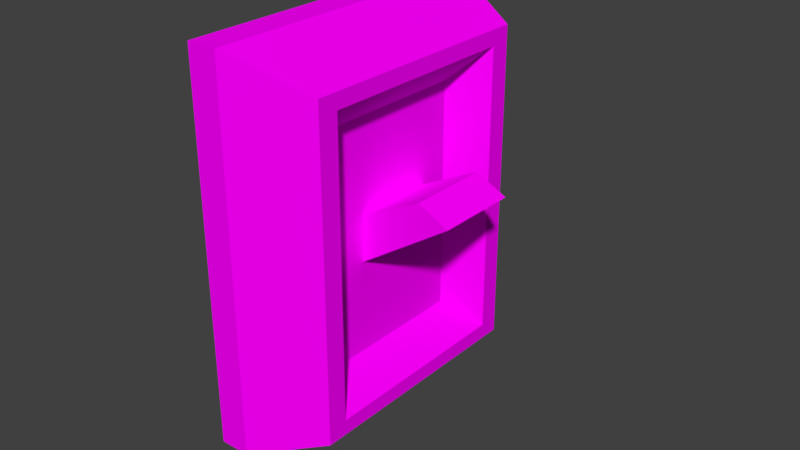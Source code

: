 # Source: a_light_switch.blend  (saved by Blender 2.79.0; exported with 4.5.12 LTS)
import bpy
from mathutils import Matrix  # noqa: F401  (used for matrix-valued properties, if any)

bpy.ops.wm.read_factory_settings(use_empty=True)
scene = bpy.context.scene
scene.name = 'Scene'

# ---- collections
col_collection_1 = bpy.data.collections.new('Collection 1'); scene.collection.children.link(col_collection_1)

# ---- images (referenced by path relative to the original .blend; pixels are not part of the script)
import os
ASSET_DIR = os.environ.get("B2B_ASSET_DIR", "")  # directory of the original .blend (textures are referenced by path, not embedded)
HERE = os.path.dirname(os.path.abspath(__file__))  # packed textures are extracted next to this script under _unpacked/

def load_image(name, relpath, width, height, colorspace="sRGB"):
    """Load a texture the original file referenced (path relative to the .blend, or extracted next to this script)."""
    p = next((c for c in (os.path.join(HERE, relpath), os.path.join(ASSET_DIR, relpath)) if relpath and os.path.exists(c)), "")
    if p:
        img = bpy.data.images.load(p, check_existing=True)
        img.name = name
    else:  # same state as the original file: an image datablock whose file is absent (Cycles renders it pink)
        img = bpy.data.images.new(name, width, height)
        img.source = "FILE"
        img.filepath = "//" + (relpath or name)
    img.colorspace_settings.name = colorspace
    return img
img_light_switch_png = load_image('Light_switch.png', '', 1024, 1024, 'sRGB')

# ---- materials (node trees are filled in below, after node groups)
mat_material = bpy.data.materials.new('Material')
mat_material.alpha_threshold = 0.0
mat_material.roughness = 0.5

# ---- material node trees
mat_material.use_nodes = True; mat_material.node_tree.nodes.clear()
_N = mat_material.node_tree.nodes; _L = mat_material.node_tree.links
n0 = _N.new('ShaderNodeOutputMaterial'); n0.name = 'Material Output'; n0.location = (300, 300)
n1 = _N.new('ShaderNodeBsdfDiffuse'); n1.name = 'Diffuse BSDF'; n1.location = (10, 300)
n2 = _N.new('ShaderNodeTexImage'); n2.name = 'Image Texture'; n2.location = (-180, 300)
n2.width = 140
n2.image = img_light_switch_png
_L.new(n1.outputs[0], n0.inputs[0])
_L.new(n2.outputs[0], n1.inputs[0])
n0.is_active_output = True

# ---- world
world_world = bpy.data.worlds.new('World'); scene.world = world_world
world_world.color = (0.05088, 0.05088, 0.05088)
world_world.use_sun_shadow = False
world_world.sun_shadow_jitter_overblur = 0.0
world_world.cycles.sampling_method = 'MANUAL'

# ---- meshes
me_cube_002 = bpy.data.meshes.new('Cube.002')
me_cube_002.from_pydata([(-0.09, -0.05, 0.85), (-0.09, -0.05, 0.975), (-0.09, 0.05, 0.85), (-0.09, 0.05, 0.975), (-0.065, -0.04, 0.86), (-0.065, -0.04, 0.965), (-0.065, 0.04, 0.86), (-0.065, 0.04, 0.965), (-0.1, -0.05, 0.85), (-0.1, -0.05, 0.975), (-0.1, 0.05, 0.85), (-0.1, 0.05, 0.975), (-0.09, -0.05, 0.8617), (-0.09, -0.05, 0.9633), (-0.09, 0.05, 0.9633), (-0.09, 0.05, 0.8617), (-0.065, 0.04, 0.96), (-0.065, 0.04, 0.865), (-0.065, -0.04, 0.96), (-0.065, -0.04, 0.865), (-0.1, -0.05, 0.8617), (-0.1, -0.05, 0.9633), (-0.1, 0.05, 0.9633), (-0.1, 0.05, 0.8617), (-0.09, 0.03667, 0.85), (-0.09, -0.03667, 0.85), (-0.09, -0.03667, 0.975), (-0.09, 0.03667, 0.975), (-0.065, -0.03333, 0.86), (-0.065, 0.03333, 0.86), (-0.065, 0.03333, 0.965), (-0.065, -0.03333, 0.965), (-0.1, 0.03667, 0.85), (-0.1, -0.03667, 0.85), (-0.1, -0.03667, 0.975), (-0.1, 0.03667, 0.975), (-0.1, -0.03667, 0.8617), (-0.1, 0.03667, 0.8617), (-0.1, -0.03667, 0.9633), (-0.1, 0.03667, 0.9633), (-0.065, 0.03333, 0.865), (-0.065, -0.03333, 0.865), (-0.065, 0.03333, 0.96), (-0.065, -0.03333, 0.96), (-0.075, 0.01333, 0.905), (-0.075, -0.01333, 0.905), (-0.075, 0.01333, 0.92), (-0.075, -0.01333, 0.92), (-0.075, 0.02333, 0.875), (-0.075, -0.02333, 0.875), (-0.075, 0.02333, 0.95), (-0.075, -0.02333, 0.95), (-0.045, 0.01333, 0.925), (-0.045, -0.01333, 0.925), (-0.055, 0.01333, 0.93), (-0.055, -0.01333, 0.93)], [], [(27, 3, 11, 35), (14, 3, 7, 16), (43, 31, 5, 18), (18, 5, 1, 13), (25, 28, 4, 0), (31, 26, 1, 5), (39, 35, 11, 22), (25, 0, 8, 33), (15, 2, 10, 23), (13, 1, 9, 21), (0, 12, 20, 8), (12, 13, 21, 20), (3, 14, 22, 11), (14, 15, 23, 22), (32, 37, 23, 10), (37, 39, 22, 23), (4, 19, 12, 0), (19, 18, 13, 12), (28, 41, 19, 4), (41, 43, 18, 19), (2, 15, 17, 6), (15, 14, 16, 17), (17, 16, 42, 40), (43, 41, 49, 51), (6, 17, 40, 29), (29, 40, 41, 28), (20, 21, 38, 36), (36, 38, 39, 37), (8, 20, 36, 33), (33, 36, 37, 32), (2, 24, 32, 10), (24, 25, 33, 32), (21, 9, 34, 38), (38, 34, 35, 39), (7, 3, 27, 30), (30, 27, 26, 31), (2, 6, 29, 24), (24, 29, 28, 25), (16, 7, 30, 42), (42, 30, 31, 43), (1, 26, 34, 9), (26, 27, 35, 34), (44, 46, 54, 52), (42, 43, 51, 50), (41, 40, 48, 49), (40, 42, 50, 48), (44, 45, 49, 48), (47, 46, 50, 51), (46, 44, 48, 50), (45, 47, 51, 49), (52, 54, 55, 53), (45, 44, 52, 53), (47, 45, 53, 55), (46, 47, 55, 54)])
_uv = me_cube_002.uv_layers.new(name='UVMap')
_uv.uv.foreach_set('vector', [0.4489, 0.6755, 0.4998, 0.6755, 0.4997, 0.7136, 0.4489, 0.7136, 0.5801, 0.5508, 0.5801, 0.5952, 0.4775, 0.5571, 0.4775, 0.538, 0.1821, 0.5537, 0.1821, 0.5728, 0.1567, 0.5728, 0.1567, 0.5537, 0.1409, 0.5379, 0.1409, 0.557, 0.03826, 0.5951, 0.03827, 0.5506, 0.1696, 0.03828, 0.1823, 0.1409, 0.1568, 0.1409, 0.1188, 0.03826, 0.1821, 0.5728, 0.1694, 0.6754, 0.1185, 0.6754, 0.1567, 0.5728, 0.6695, 0.4322, 0.6695, 0.4766, 0.6187, 0.4766, 0.6187, 0.4322, 0.1696, 0.03828, 0.1188, 0.03826, 0.1188, 0.0001391, 0.1696, 0.0001566, 0.5802, 0.1632, 0.5803, 0.1187, 0.6184, 0.1187, 0.6184, 0.1632, 0.03827, 0.5506, 0.03826, 0.5951, 0.0001391, 0.595, 0.0001543, 0.5506, 0.03842, 0.1185, 0.03841, 0.163, 0.0002872, 0.163, 0.0003025, 0.1185, 0.03841, 0.163, 0.03827, 0.5506, 0.0001543, 0.5506, 0.0002872, 0.163, 0.5801, 0.5952, 0.5801, 0.5508, 0.6182, 0.5508, 0.6182, 0.5953, 0.5801, 0.5508, 0.5802, 0.1632, 0.6184, 0.1632, 0.6182, 0.5508, 0.6695, 0.0001392, 0.6695, 0.04461, 0.6187, 0.04461, 0.6187, 0.0001392, 0.6695, 0.04461, 0.6695, 0.4322, 0.6187, 0.4322, 0.6187, 0.04461, 0.1411, 0.1567, 0.141, 0.1758, 0.03841, 0.163, 0.03842, 0.1185, 0.141, 0.1758, 0.1409, 0.5379, 0.03827, 0.5506, 0.03841, 0.163, 0.1823, 0.1409, 0.1823, 0.16, 0.1568, 0.16, 0.1568, 0.1409, 0.1665, 0.1758, 0.1663, 0.5379, 0.1409, 0.5379, 0.141, 0.1758, 0.5803, 0.1187, 0.5802, 0.1632, 0.4776, 0.1759, 0.4776, 0.1568, 0.5802, 0.1632, 0.5801, 0.5508, 0.4775, 0.538, 0.4776, 0.1759, 0.4776, 0.1759, 0.4775, 0.538, 0.4521, 0.538, 0.4522, 0.1759, 0.1663, 0.5379, 0.1665, 0.1758, 0.2204, 0.2139, 0.2203, 0.4998, 0.4618, 0.141, 0.4618, 0.1601, 0.4364, 0.1601, 0.4364, 0.141, 0.4364, 0.141, 0.4364, 0.1601, 0.1823, 0.16, 0.1823, 0.1409, 0.9999, 0.04461, 0.9999, 0.4322, 0.949, 0.4322, 0.949, 0.04461, 0.949, 0.04461, 0.949, 0.4322, 0.6695, 0.4322, 0.6695, 0.04461, 0.9999, 0.0001391, 0.9999, 0.04461, 0.949, 0.04461, 0.949, 0.0001391, 0.949, 0.0001391, 0.949, 0.04461, 0.6695, 0.04461, 0.6695, 0.0001392, 0.5, 0.03839, 0.4491, 0.03837, 0.4492, 0.0002526, 0.5, 0.0002701, 0.4491, 0.03837, 0.1696, 0.03828, 0.1696, 0.0001566, 0.4492, 0.0002526, 0.9999, 0.4322, 0.9999, 0.4766, 0.949, 0.4766, 0.949, 0.4322, 0.949, 0.4322, 0.949, 0.4766, 0.6695, 0.4766, 0.6695, 0.4322, 0.4617, 0.5729, 0.4998, 0.6755, 0.4489, 0.6755, 0.4363, 0.5729, 0.4363, 0.5729, 0.4489, 0.6755, 0.1694, 0.6754, 0.1821, 0.5728, 0.5, 0.03839, 0.4618, 0.141, 0.4364, 0.141, 0.4491, 0.03837, 0.4491, 0.03837, 0.4364, 0.141, 0.1823, 0.1409, 0.1696, 0.03828, 0.4617, 0.5538, 0.4617, 0.5729, 0.4363, 0.5729, 0.4363, 0.5538, 0.4363, 0.5538, 0.4363, 0.5729, 0.1821, 0.5728, 0.1821, 0.5537, 0.1185, 0.6754, 0.1694, 0.6754, 0.1694, 0.7135, 0.1185, 0.7135, 0.1694, 0.6754, 0.4489, 0.6755, 0.4489, 0.7136, 0.1694, 0.7135, 0.959, 0.6826, 0.9078, 0.7081, 0.8396, 0.657, 0.8396, 0.6144, 0.4363, 0.5538, 0.1821, 0.5537, 0.2203, 0.4998, 0.3982, 0.4999, 0.1823, 0.16, 0.4364, 0.1601, 0.3983, 0.214, 0.2204, 0.2139, 0.4522, 0.1759, 0.4521, 0.538, 0.3982, 0.4999, 0.3983, 0.214, 0.3601, 0.3283, 0.2584, 0.3283, 0.2204, 0.2139, 0.3983, 0.214, 0.2584, 0.3855, 0.3601, 0.3855, 0.3982, 0.4999, 0.2203, 0.4998, 0.3601, 0.3855, 0.3601, 0.3283, 0.3983, 0.214, 0.3982, 0.4999, 0.2584, 0.3283, 0.2584, 0.3855, 0.2203, 0.4998, 0.2204, 0.2139, 0.8396, 0.6144, 0.8396, 0.657, 0.738, 0.657, 0.738, 0.6144, 0.738, 0.4769, 0.8396, 0.4769, 0.8396, 0.6144, 0.738, 0.6144, 0.6698, 0.7081, 0.6187, 0.6826, 0.738, 0.6144, 0.738, 0.657, 0.8396, 0.7422, 0.738, 0.7422, 0.738, 0.657, 0.8396, 0.657])
me_cube_002.materials.append(mat_material)
me_cube_002.use_remesh_preserve_volume = False
me_cube_002.use_remesh_preserve_attributes = False
me_cube_002.use_mirror_vertex_groups = False
me_cube_002.update()

# ---- objects
ob_cube_001 = bpy.data.objects.new('Cube.001', me_cube_002)

# ---- transforms, parenting, visibility, modifiers, constraints
ob_cube_001.location = (0.0, 0.0, 0.0)
ob_cube_001.lineart.crease_threshold = 0.0

# ---- collection membership
col_collection_1.objects.link(ob_cube_001)

# ---- scene / render settings (as saved in the file)
scene.frame_start = 1; scene.frame_end = 250; scene.frame_set(1)
scene.render.engine = 'CYCLES'
scene.render.resolution_percentage = 50
scene.render.dither_intensity = 0.0
scene.cycles.use_denoising = False
scene.cycles.samples = 128
scene.cycles.sampling_pattern = 'TABULATED_SOBOL'
scene.cycles.use_adaptive_sampling = False
scene.cycles.use_light_tree = False
scene.cycles.blur_glossy = 0.0
scene.cycles.sample_clamp_indirect = 0.0
scene.view_settings.view_transform = 'Standard'
bpy.context.view_layer.update()

# ---- added for rendering (the .blend has no active camera and no usable light): camera, sun
cam_auto = bpy.data.cameras.new('AutoCamera')
cam_auto.lens = 50.0
cam_auto.sensor_width = 36.0
cam_auto.clip_end = 1000.0
ob_auto_camera = bpy.data.objects.new('AutoCamera', cam_auto)
scene.collection.objects.link(ob_auto_camera)
ob_auto_camera.location = (0.112545, -0.222054, 1.06054)
ob_auto_camera.rotation_euler = (1.09748, -7.21219e-08, 0.694738)
scene.camera = ob_auto_camera
light_auto_sun = bpy.data.lights.new('AutoSun', 'SUN')
light_auto_sun.energy = 3.0
light_auto_sun.angle = 0.0523599
ob_auto_sun = bpy.data.objects.new('AutoSun', light_auto_sun)
scene.collection.objects.link(ob_auto_sun)
ob_auto_sun.rotation_euler = (0.872665, 0.174533, 0.523599)
bpy.context.view_layer.update()
